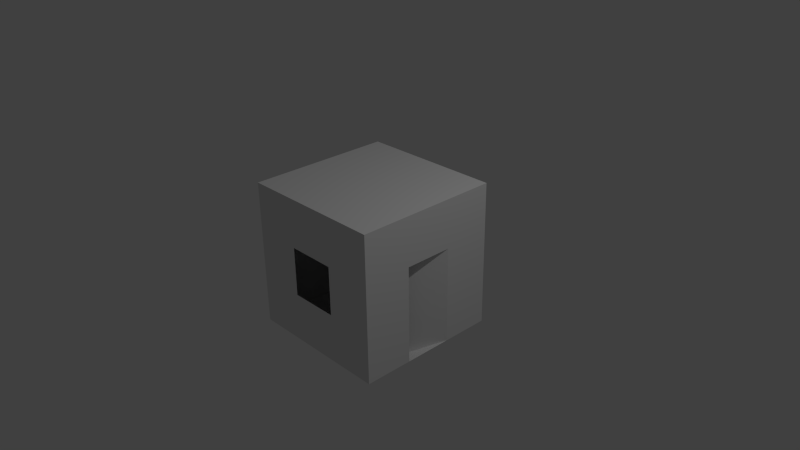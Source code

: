 # Source: 1x1house.blend  (saved by Blender 2.76.0; exported with 4.5.12 LTS)
import bpy
from mathutils import Matrix  # noqa: F401  (used for matrix-valued properties, if any)

bpy.ops.wm.read_factory_settings(use_empty=True)
scene = bpy.context.scene
scene.name = 'Scene'

# ---- collections
col_collection_1 = bpy.data.collections.new('Collection 1'); scene.collection.children.link(col_collection_1)

# ---- materials (node trees are filled in below, after node groups)
mat_material_001 = bpy.data.materials.new('Material.001')
mat_material_001.alpha_threshold = 0.0
mat_material_001.use_transparent_shadow = False
mat_material_001.roughness = 0.5

# ---- material node trees

# ---- world
world_world = bpy.data.worlds.new('World'); scene.world = world_world
world_world.color = (0.05088, 0.05088, 0.05088)
world_world.use_sun_shadow = False
world_world.sun_shadow_jitter_overblur = 0.0
world_world.cycles.sampling_method = 'MANUAL'
world_world.cycles.sample_map_resolution = 256

# ---- cameras
cam_camera_001 = bpy.data.cameras.new('Camera.001')
cam_camera_001.clip_end = 100.0
cam_camera_001.lens = 35.0
cam_camera_001.sensor_width = 32.0
cam_camera_001.sensor_height = 18.0
cam_camera_001.ortho_scale = 7.314
cam_camera_001.dof.focus_distance = 0.0
cam_camera_001.dof.aperture_fstop = 128.0
cam_camera_001.dof.aperture_blades = 6
cam_camera = bpy.data.cameras.new('Camera')
cam_camera.clip_end = 100.0
cam_camera.lens = 35.0
cam_camera.sensor_width = 32.0
cam_camera.sensor_height = 18.0
cam_camera.ortho_scale = 7.314
cam_camera.dof.focus_distance = 0.0
cam_camera.dof.aperture_fstop = 128.0

# ---- lights
light_lamp_001 = bpy.data.lights.new('Lamp.001', 'POINT')
light_lamp_001.transmission_factor = 0.0
light_lamp_001.energy = 100.0
light_lamp_001.shadow_buffer_clip_start = 0.5
light_lamp_001.shadow_soft_size = 0.1
light_lamp_001.shadow_maximum_resolution = 0.006
light_lamp_001.use_absolute_resolution = True
light_lamp_001.cycles.use_multiple_importance_sampling = False
light_lamp = bpy.data.lights.new('Lamp', 'POINT')
light_lamp.transmission_factor = 0.0
light_lamp.cutoff_distance = 30.0
light_lamp.energy = 100.0
light_lamp.shadow_buffer_clip_start = 1.001
light_lamp.shadow_soft_size = 0.1
light_lamp.shadow_maximum_resolution = 0.006
light_lamp.use_absolute_resolution = True
light_lamp.cycles.use_multiple_importance_sampling = False

# ---- meshes
me_cube_001 = bpy.data.meshes.new('Cube.001')
me_cube_001.from_pydata([(1.0, 1.0, -1.0), (1.0, -1.0, -1.0), (-1.0, -1.0, -1.0), (-1.0, 1.0, -1.0), (1.0, 1.0, 1.0), (1.0, -1.0, 1.0), (-1.0, -1.0, 1.0), (-1.0, 1.0, 1.0), (1.0, 0.3333, -1.0), (1.0, -0.3333, -1.0), (0.3333, 1.0, -1.0), (-0.3333, 1.0, -1.0), (1.0, 1.0, -0.3333), (1.0, 1.0, 0.3333), (0.3333, -1.0, -1.0), (-0.3333, -1.0, -1.0), (1.0, -1.0, -0.3333), (1.0, -1.0, 0.3333), (-1.0, -0.3333, -1.0), (-1.0, 0.3333, -1.0), (-1.0, -1.0, -0.3333), (-1.0, -1.0, 0.3333), (-1.0, 1.0, -0.3333), (-1.0, 1.0, 0.3333), (1.0, 0.3333, 1.0), (1.0, -0.3333, 1.0), (0.3333, 1.0, 1.0), (-0.3333, 1.0, 1.0), (0.3333, -1.0, 1.0), (-0.3333, -1.0, 1.0), (-1.0, -0.3333, 1.0), (-1.0, 0.3333, 1.0), (0.3333, 1.0, 0.3333), (-0.3333, 1.0, 0.3333), (0.3333, 1.0, -0.3333), (-0.3333, 1.0, -0.3333), (-1.0, -0.3333, -0.3333), (-1.0, 0.3333, -0.3333), (-1.0, -0.3333, 0.3333), (-1.0, 0.3333, 0.3333), (0.3333, -1.0, -0.3333), (-0.3333, -1.0, -0.3333), (0.3333, -1.0, 0.3333), (-0.3333, -1.0, 0.3333), (1.0, -0.3333, -0.3333), (1.0, 0.3333, 0.3333), (1.0, -0.3333, 0.3333), (0.3333, 0.3333, 1.0), (0.3333, -0.3333, 1.0), (-0.3333, 0.3333, 1.0), (-0.3333, -0.3333, 1.0), (0.3333, 0.3333, -1.0), (-0.3333, 0.3333, -1.0), (0.3333, -0.3333, -1.0), (-0.3333, -0.3333, -1.0), (1.0, 1.0, -1.0), (1.0, 0.3333, -1.0), (0.8174, -0.3333, -1.0), (1.0, 1.0, -0.3333), (1.0, 1.0, 0.3333), (1.0, 0.3333, -0.3333), (0.8174, -0.3333, -0.3333), (1.0, 0.3333, 0.3333), (0.8301, -0.3203, 0.3203)], [], [(54, 15, 2, 18), (50, 30, 6, 29), (46, 25, 5, 17), (43, 29, 6, 21), (39, 31, 7, 23), (35, 11, 3, 22), (27, 33, 23, 7), (33, 35, 22, 23), (4, 13, 32, 26), (26, 32, 33, 27), (13, 12, 34, 32), (12, 0, 10, 34), (34, 10, 11, 35), (19, 37, 22, 3), (37, 39, 23, 22), (2, 20, 36, 18), (18, 36, 37, 19), (20, 21, 38, 36), (21, 6, 30, 38), (38, 30, 31, 39), (15, 41, 20, 2), (41, 43, 21, 20), (1, 16, 40, 14), (14, 40, 41, 15), (16, 17, 42, 40), (17, 5, 28, 42), (42, 28, 29, 43), (9, 44, 16, 1), (44, 46, 17, 16), (8, 0, 55, 56), (13, 45, 62, 59), (13, 4, 24, 45), (45, 24, 25, 46), (25, 48, 28, 5), (48, 50, 29, 28), (4, 26, 47, 24), (24, 47, 48, 25), (26, 27, 49, 47), (47, 49, 50, 48), (27, 7, 31, 49), (49, 31, 30, 50), (11, 52, 19, 3), (52, 54, 18, 19), (0, 8, 51, 10), (10, 51, 52, 11), (8, 9, 53, 51), (51, 53, 54, 52), (9, 1, 14, 53), (53, 14, 15, 54), (63, 61, 60, 62), (55, 58, 60, 56), (56, 60, 61, 57), (58, 59, 62, 60), (0, 12, 58, 55), (12, 13, 59, 58), (33, 32, 34, 35), (37, 36, 38, 39)])
me_cube_001.polygons.foreach_set('use_smooth', [True] * 57)
_k = set([(0, 10), (0, 55), (1, 9), (1, 14), (1, 16), (2, 15), (2, 18), (2, 20), (3, 11), (3, 19), (3, 22), (4, 13), (4, 24), (4, 26), (5, 17), (5, 25), (5, 28), (6, 21), (6, 29), (6, 30), (7, 23), (7, 27), (7, 31), (8, 9), (8, 56), (10, 11), (13, 45), (13, 59), (14, 15), (16, 17), (18, 19), (20, 21), (22, 23), (24, 25), (24, 45), (26, 27), (28, 29), (30, 31), (55, 56), (55, 58), (56, 57), (56, 60), (58, 59), (59, 62), (60, 61), (60, 62)])
me_cube_001.attributes.new('sharp_edge', 'BOOLEAN', 'EDGE').data.foreach_set('value', [ (min(e.vertices), max(e.vertices)) in _k for e in me_cube_001.edges])
me_cube_001.materials.append(mat_material_001)
me_cube_001.use_remesh_preserve_volume = False
me_cube_001.use_remesh_preserve_attributes = False
me_cube_001.use_mirror_vertex_groups = False
me_cube_001.update()
me_cube_001.normals_split_custom_set([tuple(v) for v in zip(*[iter([0.0, 0.0, -1.0, 0.0, 0.0, -1.0, 0.0, 0.0, -1.0, 0.0, 0.0, -1.0, 0.0, 0.0, 1.0, 0.0, 0.0, 1.0, 0.0, 0.0, 1.0, 0.0, 0.0, 1.0, 1.0, -4.023e-07, 1.043e-07, 1.0, -4.694e-07, 2.235e-08, 1.0, -5.364e-07, 1.341e-07, 1.0, -4.023e-07, 2.012e-07, -4.023e-07, -1.0, 8.941e-08, -4.247e-07, -1.0, 1.341e-07, -4.47e-07, -1.0, 2.682e-07, -4.023e-07, -1.0, 1.341e-07, -1.0, 2.347e-07, -1.229e-07, -1.0, 2.682e-07, -1.565e-07, -1.0, 1.341e-07, -1.341e-07, -1.0, 2.012e-07, -1.341e-07, 2.123e-07, 1.0, 2.347e-07, 2.012e-07, 1.0, 2.012e-07, 1.788e-07, 1.0, 6.395e-14, 1.788e-07, 1.0, 2.012e-07, 2.459e-07, 1.0, 2.012e-07, 2.347e-07, 1.0, 2.347e-07, 2.012e-07, 1.0, 2.682e-07, 2.235e-07, 1.0, 1.341e-07, 2.347e-07, 1.0, 2.347e-07, 2.123e-07, 1.0, 2.347e-07, 1.788e-07, 1.0, 2.012e-07, 2.012e-07, 1.0, 2.682e-07, 2.682e-07, 1.0, 2.682e-07, 1.788e-07, 1.0, 2.406e-07, 2.682e-07, 1.0, 2.347e-07, 2.682e-07, 1.0, 2.682e-07, 2.682e-07, 1.0, 2.682e-07, 2.682e-07, 1.0, 2.347e-07, 2.347e-07, 1.0, 2.347e-07, 2.459e-07, 1.0, 2.012e-07, 1.788e-07, 1.0, 2.406e-07, 1.341e-07, 1.0, 2.165e-07, 2.57e-07, 1.0, 2.347e-07, 2.682e-07, 1.0, 2.347e-07, 1.341e-07, 1.0, 2.165e-07, 1.341e-07, 1.0, 2.062e-07, 2.459e-07, 1.0, 2.682e-07, 2.57e-07, 1.0, 2.347e-07, 2.57e-07, 1.0, 2.347e-07, 2.459e-07, 1.0, 2.682e-07, 2.012e-07, 1.0, 2.012e-07, 2.123e-07, 1.0, 2.347e-07, -1.0, 2.012e-07, -2.459e-07, -1.0, 2.012e-07, -1.676e-07, -1.0, 2.682e-07, -1.788e-07, -1.0, 2.682e-07, -2.235e-07, -1.0, 2.012e-07, -1.676e-07, -1.0, 2.347e-07, -1.229e-07, -1.0, 2.012e-07, -1.341e-07, -1.0, 2.682e-07, -1.788e-07, -1.0, 4.023e-07, -2.235e-07, -1.0, 3.353e-07, -1.118e-07, -1.0, 2.347e-07, -1.341e-07, -1.0, 2.682e-07, -2.459e-07, -1.0, 2.682e-07, -2.459e-07, -1.0, 2.347e-07, -1.341e-07, -1.0, 2.012e-07, -1.676e-07, -1.0, 2.012e-07, -2.459e-07, -1.0, 3.353e-07, -1.118e-07, -1.0, 1.341e-07, -8.941e-08, -1.0, 2.012e-07, -1.006e-07, -1.0, 2.347e-07, -1.341e-07, -1.0, 1.341e-07, -8.941e-08, -1.0, 0.0, -1.788e-07, -1.0, 2.012e-07, -1.788e-07, -1.0, 2.012e-07, -1.006e-07, -1.0, 2.012e-07, -1.006e-07, -1.0, 2.012e-07, -1.788e-07, -1.0, 2.682e-07, -1.565e-07, -1.0, 2.347e-07, -1.229e-07, -1.788e-07, -1.0, -6.706e-08, -2.384e-07, -1.0, -4.47e-08, -2.682e-07, -1.0, -3.197e-14, -1.788e-07, -1.0, -6.395e-14, -2.384e-07, -1.0, -4.47e-08, -4.023e-07, -1.0, 8.941e-08, -4.023e-07, -1.0, 1.341e-07, -2.682e-07, -1.0, -3.197e-14, -1.341e-07, -1.0, -4.023e-07, -2.012e-07, -1.0, -2.682e-07, -1.937e-07, -1.0, -2.235e-07, -1.565e-07, -1.0, -2.682e-07, -1.565e-07, -1.0, -2.682e-07, -1.937e-07, -1.0, -2.235e-07, -2.384e-07, -1.0, -4.47e-08, -1.788e-07, -1.0, -6.706e-08, -2.012e-07, -1.0, -2.682e-07, -3.576e-07, -1.0, -1.341e-07, -3.725e-07, -1.0, -8.941e-08, -1.937e-07, -1.0, -2.235e-07, -3.576e-07, -1.0, -1.341e-07, -4.47e-07, -1.0, -1.341e-07, -4.247e-07, -1.0, -6.706e-08, -3.725e-07, -1.0, -8.941e-08, -3.725e-07, -1.0, -8.941e-08, -4.247e-07, -1.0, -6.706e-08, -4.247e-07, -1.0, 1.341e-07, -4.023e-07, -1.0, 8.941e-08, 1.0, 0.0, 2.682e-07, 1.0, -1.341e-07, 2.682e-07, 1.0, -1.341e-07, 2.682e-07, 1.0, 0.0, 2.682e-07, 1.0, -1.341e-07, 2.682e-07, 1.0, -4.023e-07, 1.043e-07, 1.0, -4.023e-07, 2.012e-07, 1.0, -1.341e-07, 2.682e-07, 4.47e-08, 0.0, -1.0, 0.0, 0.0, -1.0, 0.0, 0.0, -1.0, 0.0, 0.0, -1.0, 0.0, 0.0, 1.0, 0.0, 0.0, 1.0, 0.0, 0.0, 1.0, 0.0, 0.0, 1.0, 1.0, -5.364e-07, -2.682e-07, 1.0, -5.364e-07, -2.682e-07, 1.0, -5.364e-07, -2.682e-07, 1.0, -5.364e-07, -2.682e-07, 1.0, -4.023e-07, -8.941e-08, 1.0, -4.023e-07, -8.941e-08, 1.0, -4.694e-07, 2.235e-08, 1.0, -4.023e-07, 1.043e-07, 0.0, 0.0, 1.0, 0.0, 0.0, 1.0, 0.0, 0.0, 1.0, 0.0, 0.0, 1.0, 0.0, 0.0, 1.0, 0.0, 0.0, 1.0, 0.0, 0.0, 1.0, 0.0, 0.0, 1.0, 0.0, 0.0, 1.0, 0.0, 0.0, 1.0, 0.0, 0.0, 1.0, 0.0, 0.0, 1.0, 0.0, 0.0, 1.0, 0.0, 0.0, 1.0, 0.0, 0.0, 1.0, 0.0, 0.0, 1.0, 0.0, 0.0, 1.0, 0.0, 0.0, 1.0, 0.0, 0.0, 1.0, 0.0, 0.0, 1.0, 0.0, 0.0, 1.0, 0.0, 0.0, 1.0, 0.0, 0.0, 1.0, 0.0, 0.0, 1.0, 0.0, 0.0, 1.0, 0.0, 0.0, 1.0, 0.0, 0.0, 1.0, 0.0, 0.0, 1.0, 0.0, 0.0, 1.0, 0.0, 0.0, 1.0, 0.0, 0.0, 1.0, 0.0, 0.0, 1.0, -6.706e-08, 0.0, -1.0, -3.353e-08, 0.0, -1.0, 0.0, 0.0, -1.0, 0.0, 0.0, -1.0, -3.353e-08, 0.0, -1.0, 0.0, 0.0, -1.0, 0.0, 0.0, -1.0, 0.0, 0.0, -1.0, 0.0, 0.0, -1.0, 4.47e-08, 0.0, -1.0, 0.0, 0.0, -1.0, -6.706e-08, 0.0, -1.0, -6.706e-08, 0.0, -1.0, 0.0, 0.0, -1.0, -3.353e-08, 0.0, -1.0, -6.706e-08, 0.0, -1.0, 4.47e-08, 0.0, -1.0, 4.523e-15, 0.0, -1.0, 1.131e-14, 0.0, -1.0, 0.0, 0.0, -1.0, 0.0, 0.0, -1.0, 1.131e-14, 0.0, -1.0, 0.0, 0.0, -1.0, -3.353e-08, 0.0, -1.0, 4.523e-15, 0.0, -1.0, -1.341e-07, 0.0, -1.0, -6.706e-08, 0.0, -1.0, 1.131e-14, 0.0, -1.0, 1.131e-14, 0.0, -1.0, -6.706e-08, 0.0, -1.0, 0.0, 0.0, -1.0, 0.0, 0.0, -1.0, 0.966, -0.2585, -0.006762, 0.966, -0.2585, -0.006762, 0.966, -0.2585, -0.006762, 0.966, -0.2585, -0.006762, 1.0, 0.0, 0.0, 1.0, -6.706e-08, -8.941e-08, 1.0, -6.706e-08, -8.941e-08, 1.0, 0.0, 0.0, 0.9643, -0.2648, 1.518e-08, 0.9643, -0.2648, 1.518e-08, 0.9643, -0.2648, 1.518e-08, 0.9643, -0.2648, 1.518e-08, 1.0, -6.706e-08, -8.941e-08, 1.0, -1.341e-07, -1.788e-07, 1.0, -1.341e-07, -1.788e-07, 1.0, -6.706e-08, -8.941e-08, 1.341e-07, 1.0, 2.062e-07, 1.341e-07, 1.0, 2.165e-07, 0.0, 1.0, 2.318e-07, 0.0, 1.0, 2.783e-07, 1.341e-07, 1.0, 2.165e-07, 1.788e-07, 1.0, 2.406e-07, 0.0, 1.0, 1.854e-07, 0.0, 1.0, 2.318e-07, 2.347e-07, 1.0, 2.347e-07, 2.682e-07, 1.0, 2.347e-07, 2.57e-07, 1.0, 2.347e-07, 2.123e-07, 1.0, 2.347e-07, -1.0, 2.012e-07, -1.676e-07, -1.0, 2.347e-07, -1.341e-07, -1.0, 2.012e-07, -1.006e-07, -1.0, 2.347e-07, -1.229e-07])] * 3)])

# ---- objects
ob_camera_001 = bpy.data.objects.new('Camera.001', cam_camera_001)
ob_lamp_001 = bpy.data.objects.new('Lamp.001', light_lamp_001)
ob_cube_001 = bpy.data.objects.new('Cube.001', me_cube_001)
ob_lamp = bpy.data.objects.new('Lamp', light_lamp)
ob_camera = bpy.data.objects.new('Camera', cam_camera)

# ---- transforms, parenting, visibility, modifiers, constraints
ob_camera_001.location = (7.481, -6.508, 5.344)
ob_camera_001.rotation_euler = (1.109, 0.01082, 0.8149)
ob_camera_001.color = (0.8, 0.8, 0.8, 1.0)
ob_camera_001.lineart.crease_threshold = 0.0
ob_lamp_001.location = (4.076, 1.005, 5.904)
ob_lamp_001.rotation_euler = (0.6503, 0.05522, 1.866)
ob_lamp_001.color = (0.8, 0.8, 0.8, 1.0)
ob_lamp_001.lineart.crease_threshold = 0.0
ob_cube_001.location = (0.0, 0.0, 0.0)
ob_cube_001.rotation_euler = (-1.629e-07, 0.0, 0.0)
ob_cube_001.color = (0.8, 0.8, 0.8, 1.0)
ob_cube_001.lineart.crease_threshold = 0.0
ob_lamp.location = (4.076, 1.005, 5.904)
ob_lamp.rotation_euler = (0.6503, 0.05522, 1.866)
ob_lamp.lock_rotations_4d = False
ob_lamp.empty_display_type = 'ARROWS'
ob_lamp.color = (0.0, 0.0, 0.0, 0.0)
ob_lamp.lineart.crease_threshold = 0.0
ob_camera.location = (7.481, -6.508, 5.344)
ob_camera.rotation_euler = (1.109, 0.01082, 0.8149)
ob_camera.lock_rotations_4d = False
ob_camera.empty_display_type = 'ARROWS'
ob_camera.color = (0.0, 0.0, 0.0, 0.0)
ob_camera.display_type = 'WIRE'
ob_camera.lineart.crease_threshold = 0.0

# ---- collection membership
col_collection_1.objects.link(ob_camera_001)
col_collection_1.objects.link(ob_lamp_001)
col_collection_1.objects.link(ob_cube_001)
col_collection_1.objects.link(ob_lamp)
col_collection_1.objects.link(ob_camera)

# ---- scene / render settings (as saved in the file)
scene.camera = ob_camera
scene.frame_start = 1; scene.frame_end = 250; scene.frame_set(1)
scene.render.engine = 'BLENDER_EEVEE_NEXT'
scene.render.resolution_percentage = 50
scene.render.dither_intensity = 0.0
scene.cycles.use_denoising = False
scene.cycles.samples = 10
scene.cycles.sampling_pattern = 'TABULATED_SOBOL'
scene.cycles.light_sampling_threshold = 0.0
scene.cycles.use_adaptive_sampling = False
scene.cycles.use_light_tree = False
scene.cycles.blur_glossy = 0.0
scene.cycles.pixel_filter_type = 'GAUSSIAN'
scene.cycles.sample_clamp_indirect = 0.0
scene.view_settings.view_transform = 'Standard'
bpy.context.view_layer.update()
